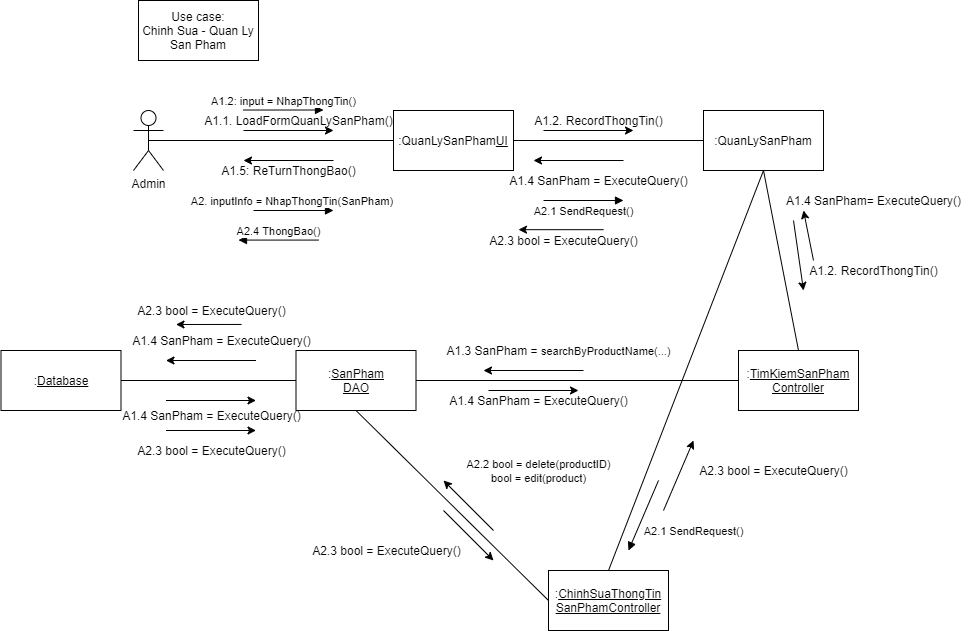

The diagram above was exported from draw.io. Its source (the exported page's mxGraphModel, read from the mxfile embedded in the PNG):
<mxGraphModel dx="1874" dy="592" grid="1" gridSize="10" guides="1" tooltips="1" connect="1" arrows="1" fold="1" page="1" pageScale="1" pageWidth="850" pageHeight="1100" math="0" shadow="0">
  <root>
    <mxCell id="sa41bnbu-Pwaa4_O-NGd-0" />
    <mxCell id="sa41bnbu-Pwaa4_O-NGd-1" parent="sa41bnbu-Pwaa4_O-NGd-0" />
    <mxCell id="sa41bnbu-Pwaa4_O-NGd-2" value="Admin" style="shape=umlActor;verticalLabelPosition=bottom;verticalAlign=top;html=1;outlineConnect=0;" parent="sa41bnbu-Pwaa4_O-NGd-1" vertex="1">
      <mxGeometry x="10" y="160" width="30" height="60" as="geometry" />
    </mxCell>
    <mxCell id="sa41bnbu-Pwaa4_O-NGd-3" value=":QuanLySanPham&lt;u&gt;UI&lt;/u&gt;" style="rounded=0;whiteSpace=wrap;html=1;" parent="sa41bnbu-Pwaa4_O-NGd-1" vertex="1">
      <mxGeometry x="270" y="160" width="120" height="60" as="geometry" />
    </mxCell>
    <mxCell id="sa41bnbu-Pwaa4_O-NGd-4" value=":QuanLySanPham&lt;u&gt;&lt;br&gt;&lt;/u&gt;" style="rounded=0;whiteSpace=wrap;html=1;" parent="sa41bnbu-Pwaa4_O-NGd-1" vertex="1">
      <mxGeometry x="580" y="160" width="120" height="60" as="geometry" />
    </mxCell>
    <mxCell id="sa41bnbu-Pwaa4_O-NGd-5" value=":&lt;u&gt;TimKiemSanPham&lt;/u&gt;&lt;br&gt;&lt;u&gt;Controller&lt;/u&gt;" style="rounded=0;whiteSpace=wrap;html=1;" parent="sa41bnbu-Pwaa4_O-NGd-1" vertex="1">
      <mxGeometry x="615" y="400" width="120" height="60" as="geometry" />
    </mxCell>
    <mxCell id="sa41bnbu-Pwaa4_O-NGd-6" value=":&lt;u&gt;ChinhSuaThongTin&lt;br&gt;SanPhamController&lt;br&gt;&lt;/u&gt;" style="rounded=0;whiteSpace=wrap;html=1;" parent="sa41bnbu-Pwaa4_O-NGd-1" vertex="1">
      <mxGeometry x="425" y="620" width="120" height="60" as="geometry" />
    </mxCell>
    <mxCell id="sa41bnbu-Pwaa4_O-NGd-7" value=":&lt;u&gt;Database&lt;/u&gt;" style="rounded=0;whiteSpace=wrap;html=1;" parent="sa41bnbu-Pwaa4_O-NGd-1" vertex="1">
      <mxGeometry x="-122.5" y="400" width="120" height="60" as="geometry" />
    </mxCell>
    <mxCell id="sa41bnbu-Pwaa4_O-NGd-8" value="" style="endArrow=none;html=1;exitX=0.5;exitY=0.5;exitDx=0;exitDy=0;exitPerimeter=0;entryX=0;entryY=0.5;entryDx=0;entryDy=0;" parent="sa41bnbu-Pwaa4_O-NGd-1" source="sa41bnbu-Pwaa4_O-NGd-2" target="sa41bnbu-Pwaa4_O-NGd-3" edge="1">
      <mxGeometry width="50" height="50" relative="1" as="geometry">
        <mxPoint x="270" y="320" as="sourcePoint" />
        <mxPoint x="320" y="270" as="targetPoint" />
      </mxGeometry>
    </mxCell>
    <mxCell id="sa41bnbu-Pwaa4_O-NGd-9" value="" style="endArrow=classic;html=1;" parent="sa41bnbu-Pwaa4_O-NGd-1" edge="1">
      <mxGeometry width="50" height="50" relative="1" as="geometry">
        <mxPoint x="120" y="180" as="sourcePoint" />
        <mxPoint x="210" y="180" as="targetPoint" />
      </mxGeometry>
    </mxCell>
    <mxCell id="sa41bnbu-Pwaa4_O-NGd-10" value="A1.1. LoadFormQuanLySanPham()" style="text;html=1;align=center;verticalAlign=middle;resizable=0;points=[];autosize=1;" parent="sa41bnbu-Pwaa4_O-NGd-1" vertex="1">
      <mxGeometry x="75" y="160" width="200" height="20" as="geometry" />
    </mxCell>
    <mxCell id="sa41bnbu-Pwaa4_O-NGd-11" value="" style="endArrow=none;html=1;entryX=0;entryY=0.5;entryDx=0;entryDy=0;exitX=1;exitY=0.5;exitDx=0;exitDy=0;" parent="sa41bnbu-Pwaa4_O-NGd-1" source="sa41bnbu-Pwaa4_O-NGd-3" target="sa41bnbu-Pwaa4_O-NGd-4" edge="1">
      <mxGeometry width="50" height="50" relative="1" as="geometry">
        <mxPoint x="270" y="320" as="sourcePoint" />
        <mxPoint x="320" y="270" as="targetPoint" />
      </mxGeometry>
    </mxCell>
    <mxCell id="sa41bnbu-Pwaa4_O-NGd-12" value="" style="endArrow=classic;html=1;" parent="sa41bnbu-Pwaa4_O-NGd-1" edge="1">
      <mxGeometry width="50" height="50" relative="1" as="geometry">
        <mxPoint x="420" y="180" as="sourcePoint" />
        <mxPoint x="510" y="180" as="targetPoint" />
      </mxGeometry>
    </mxCell>
    <mxCell id="sa41bnbu-Pwaa4_O-NGd-13" value="A1.2. RecordThongTin()" style="text;html=1;align=center;verticalAlign=middle;resizable=0;points=[];autosize=1;" parent="sa41bnbu-Pwaa4_O-NGd-1" vertex="1">
      <mxGeometry x="405" y="160" width="140" height="20" as="geometry" />
    </mxCell>
    <mxCell id="sa41bnbu-Pwaa4_O-NGd-14" value="" style="endArrow=classic;html=1;" parent="sa41bnbu-Pwaa4_O-NGd-1" edge="1">
      <mxGeometry width="50" height="50" relative="1" as="geometry">
        <mxPoint x="670" y="270" as="sourcePoint" />
        <mxPoint x="680" y="340" as="targetPoint" />
      </mxGeometry>
    </mxCell>
    <mxCell id="sa41bnbu-Pwaa4_O-NGd-15" value="" style="endArrow=none;html=1;entryX=0.5;entryY=1;entryDx=0;entryDy=0;exitX=0.5;exitY=0;exitDx=0;exitDy=0;" parent="sa41bnbu-Pwaa4_O-NGd-1" source="sa41bnbu-Pwaa4_O-NGd-5" target="sa41bnbu-Pwaa4_O-NGd-4" edge="1">
      <mxGeometry width="50" height="50" relative="1" as="geometry">
        <mxPoint x="390" y="360" as="sourcePoint" />
        <mxPoint x="440" y="310" as="targetPoint" />
      </mxGeometry>
    </mxCell>
    <mxCell id="sa41bnbu-Pwaa4_O-NGd-16" value="A1.2. RecordThongTin()" style="text;html=1;align=center;verticalAlign=middle;resizable=0;points=[];autosize=1;" parent="sa41bnbu-Pwaa4_O-NGd-1" vertex="1">
      <mxGeometry x="680" y="310" width="140" height="20" as="geometry" />
    </mxCell>
    <mxCell id="sa41bnbu-Pwaa4_O-NGd-17" value="" style="endArrow=classic;html=1;" parent="sa41bnbu-Pwaa4_O-NGd-1" edge="1">
      <mxGeometry width="50" height="50" relative="1" as="geometry">
        <mxPoint x="460" y="420" as="sourcePoint" />
        <mxPoint x="360" y="420" as="targetPoint" />
      </mxGeometry>
    </mxCell>
    <mxCell id="sa41bnbu-Pwaa4_O-NGd-18" value="" style="endArrow=classic;html=1;" parent="sa41bnbu-Pwaa4_O-NGd-1" edge="1">
      <mxGeometry width="50" height="50" relative="1" as="geometry">
        <mxPoint x="132.5" y="410" as="sourcePoint" />
        <mxPoint x="42.5" y="410" as="targetPoint" />
      </mxGeometry>
    </mxCell>
    <mxCell id="sa41bnbu-Pwaa4_O-NGd-19" value="" style="endArrow=classic;html=1;" parent="sa41bnbu-Pwaa4_O-NGd-1" edge="1">
      <mxGeometry width="50" height="50" relative="1" as="geometry">
        <mxPoint x="42.5" y="450" as="sourcePoint" />
        <mxPoint x="132.5" y="450" as="targetPoint" />
      </mxGeometry>
    </mxCell>
    <mxCell id="sa41bnbu-Pwaa4_O-NGd-20" value="" style="endArrow=classic;html=1;" parent="sa41bnbu-Pwaa4_O-NGd-1" edge="1">
      <mxGeometry width="50" height="50" relative="1" as="geometry">
        <mxPoint x="365" y="440" as="sourcePoint" />
        <mxPoint x="455" y="440" as="targetPoint" />
      </mxGeometry>
    </mxCell>
    <mxCell id="sa41bnbu-Pwaa4_O-NGd-21" value="" style="endArrow=classic;html=1;" parent="sa41bnbu-Pwaa4_O-NGd-1" edge="1">
      <mxGeometry width="50" height="50" relative="1" as="geometry">
        <mxPoint x="540" y="560" as="sourcePoint" />
        <mxPoint x="570" y="490" as="targetPoint" />
      </mxGeometry>
    </mxCell>
    <mxCell id="sa41bnbu-Pwaa4_O-NGd-22" value="" style="endArrow=classic;html=1;" parent="sa41bnbu-Pwaa4_O-NGd-1" edge="1">
      <mxGeometry width="50" height="50" relative="1" as="geometry">
        <mxPoint x="500" y="210" as="sourcePoint" />
        <mxPoint x="410" y="210" as="targetPoint" />
      </mxGeometry>
    </mxCell>
    <mxCell id="sa41bnbu-Pwaa4_O-NGd-23" value="" style="endArrow=classic;html=1;" parent="sa41bnbu-Pwaa4_O-NGd-1" edge="1">
      <mxGeometry width="50" height="50" relative="1" as="geometry">
        <mxPoint x="210" y="210" as="sourcePoint" />
        <mxPoint x="120" y="210" as="targetPoint" />
      </mxGeometry>
    </mxCell>
    <mxCell id="sa41bnbu-Pwaa4_O-NGd-24" value="A1.3 SanPham =&amp;nbsp;&lt;span style=&quot;font-size: 11px ; background-color: rgb(255 , 255 , 255)&quot;&gt;searchByProductName(...)&lt;/span&gt;" style="text;html=1;align=center;verticalAlign=middle;resizable=0;points=[];autosize=1;" parent="sa41bnbu-Pwaa4_O-NGd-1" vertex="1">
      <mxGeometry x="315" y="390" width="240" height="20" as="geometry" />
    </mxCell>
    <mxCell id="sa41bnbu-Pwaa4_O-NGd-25" value="A2.3 bool = ExecuteQuery()" style="text;html=1;align=center;verticalAlign=middle;resizable=0;points=[];autosize=1;" parent="sa41bnbu-Pwaa4_O-NGd-1" vertex="1">
      <mxGeometry x="7.5" y="350" width="160" height="20" as="geometry" />
    </mxCell>
    <mxCell id="sa41bnbu-Pwaa4_O-NGd-26" value="A1.4 SanPham = ExecuteQuery()" style="text;html=1;align=center;verticalAlign=middle;resizable=0;points=[];autosize=1;" parent="sa41bnbu-Pwaa4_O-NGd-1" vertex="1">
      <mxGeometry x="-7.5" y="455" width="190" height="20" as="geometry" />
    </mxCell>
    <mxCell id="sa41bnbu-Pwaa4_O-NGd-27" value="A1.4 SanPham = ExecuteQuery()" style="text;html=1;align=center;verticalAlign=middle;resizable=0;points=[];autosize=1;" parent="sa41bnbu-Pwaa4_O-NGd-1" vertex="1">
      <mxGeometry x="320" y="440" width="190" height="20" as="geometry" />
    </mxCell>
    <mxCell id="sa41bnbu-Pwaa4_O-NGd-28" value="A1.4 SanPham= ExecuteQuery()" style="text;html=1;align=center;verticalAlign=middle;resizable=0;points=[];autosize=1;" parent="sa41bnbu-Pwaa4_O-NGd-1" vertex="1">
      <mxGeometry x="655" y="240" width="190" height="20" as="geometry" />
    </mxCell>
    <mxCell id="sa41bnbu-Pwaa4_O-NGd-29" value="A1.4 SanPham = ExecuteQuery()" style="text;html=1;align=center;verticalAlign=middle;resizable=0;points=[];autosize=1;" parent="sa41bnbu-Pwaa4_O-NGd-1" vertex="1">
      <mxGeometry x="380" y="220" width="190" height="20" as="geometry" />
    </mxCell>
    <mxCell id="sa41bnbu-Pwaa4_O-NGd-30" value="A1.5: ReTurnThongBao()" style="text;html=1;align=center;verticalAlign=middle;resizable=0;points=[];autosize=1;" parent="sa41bnbu-Pwaa4_O-NGd-1" vertex="1">
      <mxGeometry x="90" y="210" width="150" height="20" as="geometry" />
    </mxCell>
    <mxCell id="sa41bnbu-Pwaa4_O-NGd-31" value="Use case:&lt;br&gt;Chinh Sua - Quan Ly&lt;br&gt;San Pham" style="rounded=0;whiteSpace=wrap;html=1;" parent="sa41bnbu-Pwaa4_O-NGd-1" vertex="1">
      <mxGeometry x="15" y="50" width="120" height="60" as="geometry" />
    </mxCell>
    <mxCell id="sa41bnbu-Pwaa4_O-NGd-32" value="A1.2: input = NhapThongTin()" style="html=1;verticalAlign=bottom;endArrow=block;" parent="sa41bnbu-Pwaa4_O-NGd-1" edge="1">
      <mxGeometry width="80" relative="1" as="geometry">
        <mxPoint x="120" y="159.51999999999998" as="sourcePoint" />
        <mxPoint x="200" y="159.51999999999998" as="targetPoint" />
      </mxGeometry>
    </mxCell>
    <mxCell id="sa41bnbu-Pwaa4_O-NGd-33" value=":&lt;u&gt;SanPham&lt;br&gt;DAO&lt;/u&gt;" style="rounded=0;whiteSpace=wrap;html=1;" parent="sa41bnbu-Pwaa4_O-NGd-1" vertex="1">
      <mxGeometry x="172.5" y="400" width="120" height="60" as="geometry" />
    </mxCell>
    <mxCell id="sa41bnbu-Pwaa4_O-NGd-34" value="" style="endArrow=none;html=1;exitX=1;exitY=0.5;exitDx=0;exitDy=0;entryX=0;entryY=0.5;entryDx=0;entryDy=0;" parent="sa41bnbu-Pwaa4_O-NGd-1" source="sa41bnbu-Pwaa4_O-NGd-7" target="sa41bnbu-Pwaa4_O-NGd-33" edge="1">
      <mxGeometry width="50" height="50" relative="1" as="geometry">
        <mxPoint x="92.5" y="460" as="sourcePoint" />
        <mxPoint x="142.5" y="410" as="targetPoint" />
      </mxGeometry>
    </mxCell>
    <mxCell id="sa41bnbu-Pwaa4_O-NGd-35" value="A2. inputInfo = NhapThongTin(SanPham)&amp;nbsp;" style="html=1;verticalAlign=bottom;endArrow=block;" parent="sa41bnbu-Pwaa4_O-NGd-1" edge="1">
      <mxGeometry width="80" relative="1" as="geometry">
        <mxPoint x="130" y="260" as="sourcePoint" />
        <mxPoint x="210" y="260" as="targetPoint" />
      </mxGeometry>
    </mxCell>
    <mxCell id="sa41bnbu-Pwaa4_O-NGd-36" value="A2.1 SendRequest()" style="html=1;verticalAlign=bottom;endArrow=block;" parent="sa41bnbu-Pwaa4_O-NGd-1" edge="1">
      <mxGeometry y="-20" width="80" relative="1" as="geometry">
        <mxPoint x="420" y="250" as="sourcePoint" />
        <mxPoint x="500" y="250" as="targetPoint" />
        <mxPoint as="offset" />
      </mxGeometry>
    </mxCell>
    <mxCell id="sa41bnbu-Pwaa4_O-NGd-37" value="A2.1 SendRequest()" style="html=1;verticalAlign=bottom;endArrow=block;" parent="sa41bnbu-Pwaa4_O-NGd-1" edge="1">
      <mxGeometry x="0.0862" y="56" width="80" relative="1" as="geometry">
        <mxPoint x="535" y="530" as="sourcePoint" />
        <mxPoint x="505" y="600" as="targetPoint" />
        <mxPoint as="offset" />
      </mxGeometry>
    </mxCell>
    <mxCell id="sa41bnbu-Pwaa4_O-NGd-38" value="A1.4 SanPham = ExecuteQuery()" style="text;html=1;align=center;verticalAlign=middle;resizable=0;points=[];autosize=1;" parent="sa41bnbu-Pwaa4_O-NGd-1" vertex="1">
      <mxGeometry x="2.5" y="380" width="190" height="20" as="geometry" />
    </mxCell>
    <mxCell id="sa41bnbu-Pwaa4_O-NGd-39" value="" style="endArrow=classic;html=1;exitX=0.691;exitY=1.197;exitDx=0;exitDy=0;exitPerimeter=0;" parent="sa41bnbu-Pwaa4_O-NGd-1" source="sa41bnbu-Pwaa4_O-NGd-25" edge="1">
      <mxGeometry width="50" height="50" relative="1" as="geometry">
        <mxPoint x="192.5" y="400" as="sourcePoint" />
        <mxPoint x="52.5" y="374" as="targetPoint" />
      </mxGeometry>
    </mxCell>
    <mxCell id="sa41bnbu-Pwaa4_O-NGd-40" value="A2.3 bool = ExecuteQuery()" style="text;html=1;align=center;verticalAlign=middle;resizable=0;points=[];autosize=1;" parent="sa41bnbu-Pwaa4_O-NGd-1" vertex="1">
      <mxGeometry x="7.5" y="490" width="160" height="20" as="geometry" />
    </mxCell>
    <mxCell id="sa41bnbu-Pwaa4_O-NGd-41" value="" style="endArrow=classic;html=1;" parent="sa41bnbu-Pwaa4_O-NGd-1" edge="1">
      <mxGeometry width="50" height="50" relative="1" as="geometry">
        <mxPoint x="42.5" y="480" as="sourcePoint" />
        <mxPoint x="132.5" y="480" as="targetPoint" />
      </mxGeometry>
    </mxCell>
    <mxCell id="sa41bnbu-Pwaa4_O-NGd-42" value="A2.3 bool = ExecuteQuery()" style="text;html=1;align=center;verticalAlign=middle;resizable=0;points=[];autosize=1;" parent="sa41bnbu-Pwaa4_O-NGd-1" vertex="1">
      <mxGeometry x="182.5" y="590" width="160" height="20" as="geometry" />
    </mxCell>
    <mxCell id="sa41bnbu-Pwaa4_O-NGd-43" value="" style="endArrow=classic;html=1;" parent="sa41bnbu-Pwaa4_O-NGd-1" edge="1">
      <mxGeometry width="50" height="50" relative="1" as="geometry">
        <mxPoint x="320" y="560" as="sourcePoint" />
        <mxPoint x="370" y="610" as="targetPoint" />
      </mxGeometry>
    </mxCell>
    <mxCell id="sa41bnbu-Pwaa4_O-NGd-44" value="A2.3 bool = ExecuteQuery()" style="text;html=1;align=center;verticalAlign=middle;resizable=0;points=[];autosize=1;" parent="sa41bnbu-Pwaa4_O-NGd-1" vertex="1">
      <mxGeometry x="570" y="510" width="160" height="20" as="geometry" />
    </mxCell>
    <mxCell id="sa41bnbu-Pwaa4_O-NGd-45" value="" style="endArrow=classic;html=1;" parent="sa41bnbu-Pwaa4_O-NGd-1" edge="1">
      <mxGeometry width="50" height="50" relative="1" as="geometry">
        <mxPoint x="690" y="310" as="sourcePoint" />
        <mxPoint x="680" y="260" as="targetPoint" />
      </mxGeometry>
    </mxCell>
    <mxCell id="sa41bnbu-Pwaa4_O-NGd-46" value="A2.3 bool = ExecuteQuery()" style="text;html=1;align=center;verticalAlign=middle;resizable=0;points=[];autosize=1;" parent="sa41bnbu-Pwaa4_O-NGd-1" vertex="1">
      <mxGeometry x="360" y="280" width="160" height="20" as="geometry" />
    </mxCell>
    <mxCell id="sa41bnbu-Pwaa4_O-NGd-47" value="" style="endArrow=classic;html=1;" parent="sa41bnbu-Pwaa4_O-NGd-1" edge="1">
      <mxGeometry width="50" height="50" relative="1" as="geometry">
        <mxPoint x="480" y="279.1700000000001" as="sourcePoint" />
        <mxPoint x="395" y="279.1700000000001" as="targetPoint" />
      </mxGeometry>
    </mxCell>
    <mxCell id="sa41bnbu-Pwaa4_O-NGd-48" value="A2.4 ThongBao()" style="html=1;verticalAlign=bottom;endArrow=block;" parent="sa41bnbu-Pwaa4_O-NGd-1" edge="1">
      <mxGeometry width="80" relative="1" as="geometry">
        <mxPoint x="195" y="289.5799999999999" as="sourcePoint" />
        <mxPoint x="115" y="289.5799999999999" as="targetPoint" />
      </mxGeometry>
    </mxCell>
    <mxCell id="sa41bnbu-Pwaa4_O-NGd-49" value="" style="endArrow=none;html=1;entryX=0;entryY=0.5;entryDx=0;entryDy=0;exitX=1;exitY=0.5;exitDx=0;exitDy=0;" parent="sa41bnbu-Pwaa4_O-NGd-1" source="sa41bnbu-Pwaa4_O-NGd-33" target="sa41bnbu-Pwaa4_O-NGd-5" edge="1">
      <mxGeometry width="50" height="50" relative="1" as="geometry">
        <mxPoint x="160" y="450" as="sourcePoint" />
        <mxPoint x="210" y="400" as="targetPoint" />
      </mxGeometry>
    </mxCell>
    <mxCell id="sa41bnbu-Pwaa4_O-NGd-50" value="" style="endArrow=none;html=1;exitX=0.5;exitY=0;exitDx=0;exitDy=0;entryX=0.5;entryY=1;entryDx=0;entryDy=0;" parent="sa41bnbu-Pwaa4_O-NGd-1" source="sa41bnbu-Pwaa4_O-NGd-6" target="sa41bnbu-Pwaa4_O-NGd-4" edge="1">
      <mxGeometry width="50" height="50" relative="1" as="geometry">
        <mxPoint x="540" y="460" as="sourcePoint" />
        <mxPoint x="590" y="410" as="targetPoint" />
      </mxGeometry>
    </mxCell>
    <mxCell id="sa41bnbu-Pwaa4_O-NGd-51" value="" style="endArrow=none;html=1;exitX=0;exitY=0.5;exitDx=0;exitDy=0;entryX=0.5;entryY=1;entryDx=0;entryDy=0;" parent="sa41bnbu-Pwaa4_O-NGd-1" source="sa41bnbu-Pwaa4_O-NGd-6" target="sa41bnbu-Pwaa4_O-NGd-33" edge="1">
      <mxGeometry width="50" height="50" relative="1" as="geometry">
        <mxPoint x="340" y="540" as="sourcePoint" />
        <mxPoint x="390" y="490" as="targetPoint" />
      </mxGeometry>
    </mxCell>
    <mxCell id="sa41bnbu-Pwaa4_O-NGd-52" value="" style="endArrow=classic;html=1;" parent="sa41bnbu-Pwaa4_O-NGd-1" edge="1">
      <mxGeometry width="50" height="50" relative="1" as="geometry">
        <mxPoint x="370" y="580" as="sourcePoint" />
        <mxPoint x="320" y="530" as="targetPoint" />
      </mxGeometry>
    </mxCell>
    <mxCell id="sa41bnbu-Pwaa4_O-NGd-53" value="&lt;span style=&quot;font-size: 11px ; background-color: rgb(255 , 255 , 255)&quot;&gt;A2.2 bool = delete(productID)&lt;br&gt;bool = edit(product)&lt;br&gt;&lt;/span&gt;" style="text;html=1;align=center;verticalAlign=middle;resizable=0;points=[];autosize=1;" parent="sa41bnbu-Pwaa4_O-NGd-1" vertex="1">
      <mxGeometry x="335" y="505" width="160" height="30" as="geometry" />
    </mxCell>
  </root>
</mxGraphModel>